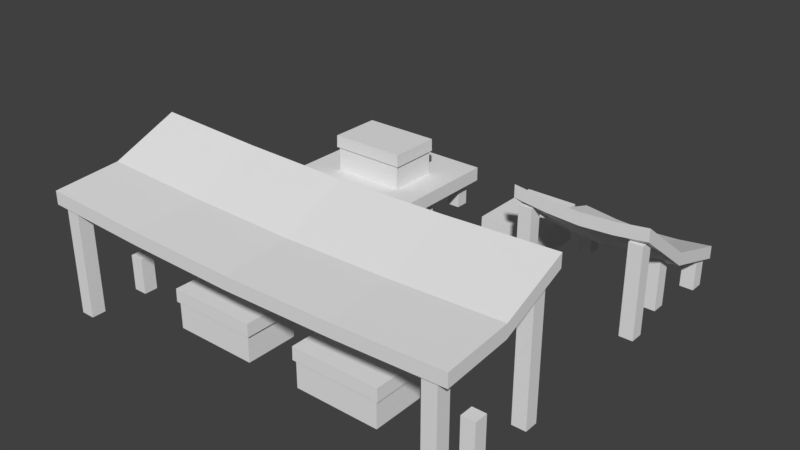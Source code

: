 # Source: setllement-1.blend  (saved by Blender 2.78.0; exported with 4.5.12 LTS)
import bpy
from mathutils import Matrix  # noqa: F401  (used for matrix-valued properties, if any)

bpy.ops.wm.read_factory_settings(use_empty=True)
scene = bpy.context.scene
scene.name = 'Scene'

# ---- collections
col_collection_1 = bpy.data.collections.new('Collection 1'); scene.collection.children.link(col_collection_1)

# ---- world
world_world = bpy.data.worlds.new('World'); scene.world = world_world
world_world.color = (0.05088, 0.05088, 0.05088)
world_world.use_sun_shadow = False
world_world.sun_shadow_jitter_overblur = 0.0
world_world.cycles.sampling_method = 'MANUAL'

# ---- meshes
me_cube_008 = bpy.data.meshes.new('Cube.008')
me_cube_008.from_pydata([(2.698, 2.714, 0.002609), (2.698, 2.714, 0.5264), (2.698, 2.914, 0.002609), (2.698, 2.914, 0.5264), (2.898, 2.714, 0.002609), (2.898, 2.714, 0.5264), (2.898, 2.914, 0.002609), (2.898, 2.914, 0.5264), (-2.929, 2.714, 0.002609), (-2.929, 2.714, 0.5264), (-2.929, 2.914, 0.002609), (-2.929, 2.914, 0.5264), (-2.729, 2.714, 0.002609), (-2.729, 2.714, 0.5264), (-2.729, 2.914, 0.002609), (-2.729, 2.914, 0.5264), (2.698, -2.904, 0.01605), (2.698, -2.904, 1.534), (2.698, -2.704, 0.01605), (2.698, -2.704, 1.534), (2.898, -2.904, 0.01605), (2.898, -2.904, 1.534), (2.898, -2.704, 0.01605), (2.898, -2.704, 1.534), (-2.929, -2.904, 0.01605), (-2.929, -2.904, 1.534), (-2.929, -2.704, 0.01605), (-2.929, -2.704, 1.534), (-2.729, -2.904, 0.01605), (-2.729, -2.904, 1.534), (-2.729, -2.704, 0.01605), (-2.729, -2.704, 1.534), (2.698, -1.286, 0.002609), (2.698, -1.286, 2.077), (2.698, -1.086, 0.002609), (2.698, -1.086, 2.077), (2.898, -1.286, 0.002609), (2.898, -1.286, 2.077), (2.898, -1.086, 0.002609), (2.898, -1.086, 2.077), (-2.929, -1.286, 0.002609), (-2.929, -1.286, 2.077), (-2.929, -1.086, 0.002609), (-2.929, -1.086, 2.077), (-2.729, -1.286, 0.002609), (-2.729, -1.286, 2.077), (-2.729, -1.086, 0.002609), (-2.729, -1.086, 2.077), (-3.075, -2.938, 1.546), (-3.075, -2.938, 1.735), (-3.075, -1.044, 2.019), (-3.075, -1.044, 2.208), (3.044, -2.938, 1.546), (3.044, -2.938, 1.735), (3.044, -1.044, 2.019), (3.044, -1.044, 2.208), (-0.01571, -1.044, 1.929), (-0.01571, -1.044, 2.118), (-0.01571, -2.938, 1.456), (-0.01571, -2.938, 1.645), (-1.546, -1.044, 1.957), (-1.546, -2.938, 1.673), (-1.546, -1.044, 2.146), (-1.546, -2.938, 1.484), (1.514, -1.044, 2.146), (1.514, -2.938, 1.484), (1.514, -1.044, 1.957), (1.514, -2.938, 1.673), (-3.075, -1.991, 1.622), (-3.075, -1.991, 1.81), (3.044, -1.991, 1.622), (3.044, -1.991, 1.81), (-0.01571, -1.991, 1.72), (-0.01571, -1.991, 1.532), (-1.546, -1.991, 1.559), (-1.546, -1.991, 1.748), (1.514, -1.991, 1.748), (1.514, -1.991, 1.559), (2.698, 1.078, 0.002609), (2.698, 1.078, 1.344), (2.698, 1.278, 0.002609), (2.698, 1.278, 1.344), (2.898, 1.078, 0.002609), (2.898, 1.078, 1.344), (2.898, 1.278, 0.002609), (2.898, 1.278, 1.344), (1.103, 2.714, 0.002609), (1.103, 2.714, 0.5264), (1.103, 2.914, 0.002609), (1.103, 2.914, 0.5264), (1.303, 2.714, 0.002609), (1.303, 2.714, 0.5264), (1.303, 2.914, 0.002609), (1.303, 2.914, 0.5264), (1.103, 1.078, 0.002609), (1.103, 1.078, 1.344), (1.103, 1.278, 0.002609), (1.103, 1.278, 1.344), (1.303, 1.078, 0.002609), (1.303, 1.078, 1.344), (1.303, 1.278, 0.002609), (1.303, 1.278, 1.344), (2.967, 2.967, 0.4107), (2.967, 2.967, 0.5995), (2.967, 1.073, 1.425), (2.967, 1.073, 1.614), (1.032, 2.967, 0.4107), (1.032, 2.967, 0.5995), (1.032, 1.073, 1.425), (1.032, 1.073, 1.614), (2.0, 1.073, 1.335), (2.0, 1.073, 1.524), (2.0, 2.967, 0.3207), (2.0, 2.967, 0.5095), (2.483, 1.073, 1.363), (2.483, 2.967, 0.5371), (2.483, 1.073, 1.551), (2.483, 2.967, 0.3483), (1.516, 1.073, 1.551), (1.516, 2.967, 0.3483), (1.516, 1.073, 1.363), (1.516, 2.967, 0.5371), (2.967, 2.02, 0.7056), (2.967, 2.02, 0.8944), (1.032, 2.02, 0.7056), (1.032, 2.02, 0.8944), (2.0, 2.02, 0.8044), (2.0, 2.02, 0.6156), (2.483, 2.02, 0.6432), (2.483, 2.02, 0.832), (1.516, 2.02, 0.832), (1.516, 2.02, 0.6432), (-2.168, 2.714, 0.002609), (-2.168, 2.714, 0.5264), (-2.168, 2.914, 0.002609), (-2.168, 2.914, 0.5264), (-1.968, 2.714, 0.002609), (-1.968, 2.714, 0.5264), (-1.968, 2.914, 0.002609), (-1.968, 2.914, 0.5264), (-2.729, 2.064, 0.5264), (-2.729, 2.064, 0.002609), (-2.729, 1.864, 0.5264), (-2.729, 1.864, 0.002609), (-2.929, 2.064, 0.5264), (-2.929, 2.064, 0.002609), (-2.929, 1.864, 0.5264), (-2.929, 1.864, 0.002609), (-2.729, 1.233, 0.5264), (-2.729, 1.233, 0.002609), (-2.729, 1.033, 0.5264), (-2.729, 1.033, 0.002609), (-2.929, 1.233, 0.5264), (-2.929, 1.233, 0.002609), (-2.929, 1.033, 0.5264), (-2.929, 1.033, 0.002609), (-1.269, 2.714, 0.002609), (-1.269, 2.714, 0.5264), (-1.269, 2.914, 0.002609), (-1.269, 2.914, 0.5264), (-1.069, 2.714, 0.002609), (-1.069, 2.714, 0.5264), (-1.069, 2.914, 0.002609), (-1.069, 2.914, 0.5264), (2.571, -2.075, 0.002609), (2.571, -2.075, 0.5264), (2.571, -1.875, 0.002609), (2.571, -1.875, 0.5264), (2.771, -2.075, 0.002609), (2.771, -2.075, 0.5264), (2.771, -1.875, 0.002609), (2.771, -1.875, 0.5264), (2.571, 1.881, 0.01445), (2.571, 1.881, 0.8168), (2.571, 2.081, 0.01445), (2.571, 2.081, 0.8168), (2.771, 1.881, 0.01445), (2.771, 1.881, 0.8168), (2.771, 2.081, 0.01445), (2.771, 2.081, 0.8168), (-2.703, -1.875, 0.5264), (-2.703, -1.875, 0.002609), (-2.703, -2.075, 0.5264), (-2.703, -2.075, 0.002609), (-2.903, -1.875, 0.5264), (-2.903, -1.875, 0.002609), (-2.903, -2.075, 0.5264), (-2.903, -2.075, 0.002609), (-1.864, 1.233, 0.5264), (-1.864, 1.233, 0.002609), (-1.864, 1.033, 0.5264), (-1.864, 1.033, 0.002609), (-2.064, 1.233, 0.5264), (-2.064, 1.233, 0.002609), (-2.064, 1.033, 0.5264), (-2.064, 1.033, 0.002609), (-1.072, 1.233, 0.5264), (-1.072, 1.233, 0.002609), (-1.072, 1.033, 0.5264), (-1.072, 1.033, 0.002609), (-1.272, 1.233, 0.5264), (-1.272, 1.233, 0.002609), (-1.272, 1.033, 0.5264), (-1.272, 1.033, 0.002609), (-1.072, 2.075, 0.5264), (-1.072, 2.075, 0.002609), (-1.072, 1.875, 0.5264), (-1.072, 1.875, 0.002609), (-1.272, 2.075, 0.5264), (-1.272, 2.075, 0.002609), (-1.272, 1.875, 0.5264), (-1.272, 1.875, 0.002609), (-0.9407, 3.014, 0.6099), (-0.9407, 3.014, 0.3967), (-0.9407, 0.9141, 0.6099), (-0.9407, 0.9141, 0.3967), (-3.046, 3.014, 0.6099), (-3.046, 3.014, 0.3967), (-3.046, 0.9141, 0.6099), (-3.046, 0.9141, 0.3967), (-0.3944, -1.529, 0.5831), (-0.4265, -1.55, 0.007374), (-0.3944, -2.333, 0.5831), (-0.4265, -2.313, 0.007374), (-1.683, -1.529, 0.5831), (-1.651, -1.55, 0.007374), (-1.683, -2.333, 0.5831), (-1.651, -2.313, 0.007374), (-0.4265, -1.55, 0.3935), (-1.651, -1.55, 0.3935), (-1.651, -2.313, 0.3935), (-0.4265, -2.313, 0.3935), (-1.686, -2.335, 0.3935), (-0.391, -1.527, 0.3935), (-1.686, -1.527, 0.3935), (-0.391, -2.335, 0.3935), (1.64, -1.529, 0.5831), (1.608, -1.55, 0.007374), (1.64, -2.333, 0.5831), (1.608, -2.313, 0.007374), (0.3513, -1.529, 0.5831), (0.3835, -1.55, 0.007374), (0.3513, -2.333, 0.5831), (0.3835, -2.313, 0.007374), (1.608, -1.55, 0.3935), (0.3835, -1.55, 0.3935), (0.3835, -2.313, 0.3935), (1.608, -2.313, 0.3935), (0.348, -2.335, 0.3935), (1.643, -1.527, 0.3935), (0.348, -1.527, 0.3935), (1.643, -2.335, 0.3935), (-1.361, 2.398, 1.171), (-1.391, 2.378, 0.5952), (-1.361, 1.594, 1.171), (-1.391, 1.615, 0.5952), (-2.549, 2.398, 1.171), (-2.519, 2.378, 0.5952), (-2.549, 1.594, 1.171), (-2.519, 1.615, 0.5952), (-1.391, 2.378, 0.9813), (-2.519, 2.378, 0.9813), (-2.519, 1.615, 0.9813), (-1.391, 1.615, 0.9813), (-2.552, 1.592, 0.9813), (-1.358, 2.4, 0.9813), (-2.552, 2.4, 0.9813), (-1.358, 1.592, 0.9813), (0.03064, 2.986, 0.5476), (0.0507, 2.957, -0.02813), (0.8339, 2.986, 0.5476), (0.8139, 2.957, -0.02813), (0.03064, 1.799, 0.5476), (0.0507, 1.829, -0.02813), (0.8339, 1.799, 0.5476), (0.8139, 1.829, -0.02813), (0.0507, 2.957, 0.358), (0.0507, 1.829, 0.358), (0.8139, 1.829, 0.358), (0.8139, 2.957, 0.358), (0.836, 1.796, 0.358), (0.02857, 2.989, 0.358), (0.02857, 1.796, 0.358), (0.836, 2.989, 0.358)], [], [(0, 1, 3, 2), (2, 3, 7, 6), (6, 7, 5, 4), (4, 5, 1, 0), (2, 6, 4, 0), (7, 3, 1, 5), (8, 9, 11, 10), (10, 11, 15, 14), (14, 15, 13, 12), (12, 13, 9, 8), (10, 14, 12, 8), (15, 11, 9, 13), (16, 17, 19, 18), (18, 19, 23, 22), (22, 23, 21, 20), (20, 21, 17, 16), (18, 22, 20, 16), (23, 19, 17, 21), (24, 25, 27, 26), (26, 27, 31, 30), (30, 31, 29, 28), (28, 29, 25, 24), (26, 30, 28, 24), (31, 27, 25, 29), (32, 33, 35, 34), (34, 35, 39, 38), (38, 39, 37, 36), (36, 37, 33, 32), (34, 38, 36, 32), (39, 35, 33, 37), (40, 41, 43, 42), (42, 43, 47, 46), (46, 47, 45, 44), (44, 45, 41, 40), (42, 46, 44, 40), (47, 43, 41, 45), (68, 69, 51, 50), (66, 64, 55, 54), (70, 71, 53, 52), (63, 61, 49, 48), (77, 70, 52, 65), (75, 69, 49, 61), (76, 72, 59, 67), (74, 73, 58, 63), (65, 67, 59, 58), (60, 62, 57, 56), (50, 51, 62, 60), (68, 74, 63, 48), (72, 75, 61, 59), (58, 59, 61, 63), (52, 53, 67, 65), (71, 76, 67, 53), (73, 77, 65, 58), (56, 57, 64, 66), (56, 66, 77, 73), (55, 64, 76, 71), (57, 62, 75, 72), (50, 60, 74, 68), (60, 56, 73, 74), (64, 57, 72, 76), (62, 51, 69, 75), (66, 54, 70, 77), (54, 55, 71, 70), (48, 49, 69, 68), (78, 79, 81, 80), (80, 81, 85, 84), (84, 85, 83, 82), (82, 83, 79, 78), (80, 84, 82, 78), (85, 81, 79, 83), (86, 87, 89, 88), (88, 89, 93, 92), (92, 93, 91, 90), (90, 91, 87, 86), (88, 92, 90, 86), (93, 89, 87, 91), (94, 95, 97, 96), (96, 97, 101, 100), (100, 101, 99, 98), (98, 99, 95, 94), (96, 100, 98, 94), (101, 97, 95, 99), (122, 123, 105, 104), (120, 118, 109, 108), (124, 125, 107, 106), (117, 115, 103, 102), (131, 124, 106, 119), (129, 123, 103, 115), (130, 126, 113, 121), (128, 127, 112, 117), (119, 121, 113, 112), (114, 116, 111, 110), (104, 105, 116, 114), (122, 128, 117, 102), (126, 129, 115, 113), (112, 113, 115, 117), (106, 107, 121, 119), (125, 130, 121, 107), (127, 131, 119, 112), (110, 111, 118, 120), (110, 120, 131, 127), (109, 118, 130, 125), (111, 116, 129, 126), (104, 114, 128, 122), (114, 110, 127, 128), (118, 111, 126, 130), (116, 105, 123, 129), (120, 108, 124, 131), (108, 109, 125, 124), (102, 103, 123, 122), (132, 133, 135, 134), (134, 135, 139, 138), (138, 139, 137, 136), (136, 137, 133, 132), (134, 138, 136, 132), (139, 135, 133, 137), (145, 141, 143, 147), (145, 144, 140, 141), (147, 146, 144, 145), (143, 142, 146, 147), (140, 144, 146, 142), (141, 140, 142, 143), (153, 149, 151, 155), (153, 152, 148, 149), (155, 154, 152, 153), (151, 150, 154, 155), (148, 152, 154, 150), (149, 148, 150, 151), (156, 157, 159, 158), (158, 159, 163, 162), (162, 163, 161, 160), (160, 161, 157, 156), (158, 162, 160, 156), (163, 159, 157, 161), (164, 165, 167, 166), (166, 167, 171, 170), (170, 171, 169, 168), (168, 169, 165, 164), (166, 170, 168, 164), (171, 167, 165, 169), (172, 173, 175, 174), (174, 175, 179, 178), (178, 179, 177, 176), (176, 177, 173, 172), (174, 178, 176, 172), (179, 175, 173, 177), (185, 181, 183, 187), (185, 184, 180, 181), (187, 186, 184, 185), (183, 182, 186, 187), (180, 184, 186, 182), (181, 180, 182, 183), (193, 189, 191, 195), (193, 192, 188, 189), (195, 194, 192, 193), (191, 190, 194, 195), (188, 192, 194, 190), (189, 188, 190, 191), (201, 197, 199, 203), (201, 200, 196, 197), (203, 202, 200, 201), (199, 198, 202, 203), (196, 200, 202, 198), (197, 196, 198, 199), (209, 205, 207, 211), (209, 208, 204, 205), (211, 210, 208, 209), (207, 206, 210, 211), (204, 208, 210, 206), (205, 204, 206, 207), (217, 213, 215, 219), (217, 216, 212, 213), (219, 218, 216, 217), (215, 214, 218, 219), (212, 216, 218, 214), (213, 212, 214, 215), (225, 221, 223, 227), (234, 224, 220, 233), (232, 226, 224, 234), (235, 222, 226, 232), (220, 224, 226, 222), (233, 220, 222, 235), (221, 228, 231, 223), (223, 231, 230, 227), (227, 230, 229, 225), (225, 229, 228, 221), (228, 233, 235, 231), (231, 235, 232, 230), (230, 232, 234, 229), (229, 234, 233, 228), (241, 237, 239, 243), (250, 240, 236, 249), (248, 242, 240, 250), (251, 238, 242, 248), (236, 240, 242, 238), (249, 236, 238, 251), (237, 244, 247, 239), (239, 247, 246, 243), (243, 246, 245, 241), (241, 245, 244, 237), (244, 249, 251, 247), (247, 251, 248, 246), (246, 248, 250, 245), (245, 250, 249, 244), (257, 253, 255, 259), (266, 256, 252, 265), (264, 258, 256, 266), (267, 254, 258, 264), (252, 256, 258, 254), (265, 252, 254, 267), (253, 260, 263, 255), (255, 263, 262, 259), (259, 262, 261, 257), (257, 261, 260, 253), (260, 265, 267, 263), (263, 267, 264, 262), (262, 264, 266, 261), (261, 266, 265, 260), (273, 269, 271, 275), (282, 272, 268, 281), (280, 274, 272, 282), (283, 270, 274, 280), (268, 272, 274, 270), (281, 268, 270, 283), (269, 276, 279, 271), (271, 279, 278, 275), (275, 278, 277, 273), (273, 277, 276, 269), (276, 281, 283, 279), (279, 283, 280, 278), (278, 280, 282, 277), (277, 282, 281, 276)])
_uv = me_cube_008.uv_layers.new(name='UVMap')
_uv.uv.foreach_set('vector', [0.1203, 0.888, 0.1203, 0.8621, 0.1233, 0.8621, 0.1233, 0.888, 0.192, 0.8834, 0.192, 0.8575, 0.195, 0.8575, 0.195, 0.8834, 0.1924, 0.7657, 0.1924, 0.7917, 0.1894, 0.7917, 0.1894, 0.7657, 0.1965, 0.8284, 0.1965, 0.8543, 0.1935, 0.8543, 0.1935, 0.8284, 0.1449, 0.7948, 0.1479, 0.7948, 0.1479, 0.7978, 0.1449, 0.7978, 0.1479, 0.7948, 0.1509, 0.7948, 0.1509, 0.7978, 0.1479, 0.7978, 0.1203, 0.888, 0.1203, 0.8621, 0.1233, 0.8621, 0.1233, 0.888, 0.192, 0.8834, 0.192, 0.8575, 0.195, 0.8575, 0.195, 0.8834, 0.1924, 0.7657, 0.1924, 0.7917, 0.1894, 0.7917, 0.1894, 0.7657, 0.1965, 0.8284, 0.1965, 0.8543, 0.1935, 0.8543, 0.1935, 0.8284, 0.1449, 0.7948, 0.1479, 0.7948, 0.1479, 0.7978, 0.1449, 0.7978, 0.1479, 0.7948, 0.1509, 0.7948, 0.1509, 0.7978, 0.1479, 0.7978, 0.1203, 0.888, 0.1203, 0.8621, 0.1233, 0.8621, 0.1233, 0.888, 0.192, 0.8834, 0.192, 0.8575, 0.195, 0.8575, 0.195, 0.8834, 0.1924, 0.7657, 0.1924, 0.7917, 0.1894, 0.7917, 0.1894, 0.7657, 0.1965, 0.8284, 0.1965, 0.8543, 0.1935, 0.8543, 0.1935, 0.8284, 0.1449, 0.7948, 0.1479, 0.7948, 0.1479, 0.7978, 0.1449, 0.7978, 0.1479, 0.7948, 0.1509, 0.7948, 0.1509, 0.7978, 0.1479, 0.7978, 0.1203, 0.888, 0.1203, 0.8621, 0.1233, 0.8621, 0.1233, 0.888, 0.192, 0.8834, 0.192, 0.8575, 0.195, 0.8575, 0.195, 0.8834, 0.1924, 0.7657, 0.1924, 0.7917, 0.1894, 0.7917, 0.1894, 0.7657, 0.1965, 0.8284, 0.1965, 0.8543, 0.1935, 0.8543, 0.1935, 0.8284, 0.1449, 0.7948, 0.1479, 0.7948, 0.1479, 0.7978, 0.1449, 0.7978, 0.1479, 0.7948, 0.1509, 0.7948, 0.1509, 0.7978, 0.1479, 0.7978, 0.1203, 0.888, 0.1203, 0.8621, 0.1233, 0.8621, 0.1233, 0.888, 0.192, 0.8834, 0.192, 0.8575, 0.195, 0.8575, 0.195, 0.8834, 0.1924, 0.7657, 0.1924, 0.7917, 0.1894, 0.7917, 0.1894, 0.7657, 0.1965, 0.8284, 0.1965, 0.8543, 0.1935, 0.8543, 0.1935, 0.8284, 0.1449, 0.7948, 0.1479, 0.7948, 0.1479, 0.7978, 0.1449, 0.7978, 0.1479, 0.7948, 0.1509, 0.7948, 0.1509, 0.7978, 0.1479, 0.7978, 0.1203, 0.888, 0.1203, 0.8621, 0.1233, 0.8621, 0.1233, 0.888, 0.192, 0.8834, 0.192, 0.8575, 0.195, 0.8575, 0.195, 0.8834, 0.1924, 0.7657, 0.1924, 0.7917, 0.1894, 0.7917, 0.1894, 0.7657, 0.1965, 0.8284, 0.1965, 0.8543, 0.1935, 0.8543, 0.1935, 0.8284, 0.1449, 0.7948, 0.1479, 0.7948, 0.1479, 0.7978, 0.1449, 0.7978, 0.1479, 0.7948, 0.1509, 0.7948, 0.1509, 0.7978, 0.1479, 0.7978, 0.5039, 0.1947, 0.5039, 0.1687, 0.5053, 0.1687, 0.5053, 0.1947, 0.5763, 0.1901, 0.5763, 0.1641, 0.5771, 0.1641, 0.5771, 0.1901, 0.573, 0.0724, 0.573, 0.09836, 0.5715, 0.09836, 0.5715, 0.0724, 0.5763, 0.1351, 0.5763, 0.161, 0.5755, 0.161, 0.5755, 0.1351, 0.5292, 0.103, 0.53, 0.103, 0.53, 0.1045, 0.5292, 0.1045, 0.5322, 0.103, 0.5329, 0.103, 0.5329, 0.1045, 0.5322, 0.1045, 0.5307, 0.103, 0.5315, 0.103, 0.5315, 0.1045, 0.5307, 0.1045, 0.5277, 0.103, 0.5285, 0.103, 0.5285, 0.1045, 0.5277, 0.1045, 0.5778, 0.1351, 0.5778, 0.161, 0.577, 0.161, 0.577, 0.1351, 0.5748, 0.1901, 0.5748, 0.1641, 0.5756, 0.1641, 0.5756, 0.1901, 0.5741, 0.1901, 0.5741, 0.1641, 0.5748, 0.1641, 0.5748, 0.1901, 0.527, 0.103, 0.5277, 0.103, 0.5277, 0.1045, 0.527, 0.1045, 0.5315, 0.103, 0.5322, 0.103, 0.5322, 0.1045, 0.5315, 0.1045, 0.577, 0.1351, 0.577, 0.161, 0.5763, 0.161, 0.5763, 0.1351, 0.5785, 0.1351, 0.5785, 0.161, 0.5778, 0.161, 0.5778, 0.1351, 0.53, 0.103, 0.5307, 0.103, 0.5307, 0.1045, 0.53, 0.1045, 0.5285, 0.103, 0.5292, 0.103, 0.5292, 0.1045, 0.5285, 0.1045, 0.5756, 0.1901, 0.5756, 0.1641, 0.5763, 0.1641, 0.5763, 0.1901, 0.5285, 0.1015, 0.5292, 0.1015, 0.5292, 0.103, 0.5285, 0.103, 0.53, 0.1015, 0.5307, 0.1015, 0.5307, 0.103, 0.53, 0.103, 0.5315, 0.1015, 0.5322, 0.1015, 0.5322, 0.103, 0.5315, 0.103, 0.527, 0.1015, 0.5277, 0.1015, 0.5277, 0.103, 0.527, 0.103, 0.5277, 0.1015, 0.5285, 0.1015, 0.5285, 0.103, 0.5277, 0.103, 0.5307, 0.1015, 0.5315, 0.1015, 0.5315, 0.103, 0.5307, 0.103, 0.5322, 0.1015, 0.5329, 0.1015, 0.5329, 0.103, 0.5322, 0.103, 0.5292, 0.1015, 0.53, 0.1015, 0.53, 0.103, 0.5292, 0.103, 0.5745, 0.0724, 0.5745, 0.09836, 0.573, 0.09836, 0.573, 0.0724, 0.5024, 0.1947, 0.5024, 0.1687, 0.5039, 0.1687, 0.5039, 0.1947, 0.1203, 0.888, 0.1203, 0.8621, 0.1233, 0.8621, 0.1233, 0.888, 0.192, 0.8834, 0.192, 0.8575, 0.195, 0.8575, 0.195, 0.8834, 0.1924, 0.7657, 0.1924, 0.7917, 0.1894, 0.7917, 0.1894, 0.7657, 0.1965, 0.8284, 0.1965, 0.8543, 0.1935, 0.8543, 0.1935, 0.8284, 0.1449, 0.7948, 0.1479, 0.7948, 0.1479, 0.7978, 0.1449, 0.7978, 0.1479, 0.7948, 0.1509, 0.7948, 0.1509, 0.7978, 0.1479, 0.7978, 0.1203, 0.888, 0.1203, 0.8621, 0.1233, 0.8621, 0.1233, 0.888, 0.192, 0.8834, 0.192, 0.8575, 0.195, 0.8575, 0.195, 0.8834, 0.1924, 0.7657, 0.1924, 0.7917, 0.1894, 0.7917, 0.1894, 0.7657, 0.1965, 0.8284, 0.1965, 0.8543, 0.1935, 0.8543, 0.1935, 0.8284, 0.1449, 0.7948, 0.1479, 0.7948, 0.1479, 0.7978, 0.1449, 0.7978, 0.1479, 0.7948, 0.1509, 0.7948, 0.1509, 0.7978, 0.1479, 0.7978, 0.1203, 0.888, 0.1203, 0.8621, 0.1233, 0.8621, 0.1233, 0.888, 0.192, 0.8834, 0.192, 0.8575, 0.195, 0.8575, 0.195, 0.8834, 0.1924, 0.7657, 0.1924, 0.7917, 0.1894, 0.7917, 0.1894, 0.7657, 0.1965, 0.8284, 0.1965, 0.8543, 0.1935, 0.8543, 0.1935, 0.8284, 0.1449, 0.7948, 0.1479, 0.7948, 0.1479, 0.7978, 0.1449, 0.7978, 0.1479, 0.7948, 0.1509, 0.7948, 0.1509, 0.7978, 0.1479, 0.7978, 0.5039, 0.1947, 0.5039, 0.1687, 0.5053, 0.1687, 0.5053, 0.1947, 0.5763, 0.1901, 0.5763, 0.1641, 0.5771, 0.1641, 0.5771, 0.1901, 0.573, 0.0724, 0.573, 0.09836, 0.5715, 0.09836, 0.5715, 0.0724, 0.5763, 0.1351, 0.5763, 0.161, 0.5755, 0.161, 0.5755, 0.1351, 0.5292, 0.103, 0.53, 0.103, 0.53, 0.1045, 0.5292, 0.1045, 0.5322, 0.103, 0.5329, 0.103, 0.5329, 0.1045, 0.5322, 0.1045, 0.5307, 0.103, 0.5315, 0.103, 0.5315, 0.1045, 0.5307, 0.1045, 0.5277, 0.103, 0.5285, 0.103, 0.5285, 0.1045, 0.5277, 0.1045, 0.5778, 0.1351, 0.5778, 0.161, 0.577, 0.161, 0.577, 0.1351, 0.5748, 0.1901, 0.5748, 0.1641, 0.5756, 0.1641, 0.5756, 0.1901, 0.5741, 0.1901, 0.5741, 0.1641, 0.5748, 0.1641, 0.5748, 0.1901, 0.527, 0.103, 0.5277, 0.103, 0.5277, 0.1045, 0.527, 0.1045, 0.5315, 0.103, 0.5322, 0.103, 0.5322, 0.1045, 0.5315, 0.1045, 0.577, 0.1351, 0.577, 0.161, 0.5763, 0.161, 0.5763, 0.1351, 0.5785, 0.1351, 0.5785, 0.161, 0.5778, 0.161, 0.5778, 0.1351, 0.53, 0.103, 0.5307, 0.103, 0.5307, 0.1045, 0.53, 0.1045, 0.5285, 0.103, 0.5292, 0.103, 0.5292, 0.1045, 0.5285, 0.1045, 0.5756, 0.1901, 0.5756, 0.1641, 0.5763, 0.1641, 0.5763, 0.1901, 0.5285, 0.1015, 0.5292, 0.1015, 0.5292, 0.103, 0.5285, 0.103, 0.53, 0.1015, 0.5307, 0.1015, 0.5307, 0.103, 0.53, 0.103, 0.5315, 0.1015, 0.5322, 0.1015, 0.5322, 0.103, 0.5315, 0.103, 0.527, 0.1015, 0.5277, 0.1015, 0.5277, 0.103, 0.527, 0.103, 0.5277, 0.1015, 0.5285, 0.1015, 0.5285, 0.103, 0.5277, 0.103, 0.5307, 0.1015, 0.5315, 0.1015, 0.5315, 0.103, 0.5307, 0.103, 0.5322, 0.1015, 0.5329, 0.1015, 0.5329, 0.103, 0.5322, 0.103, 0.5292, 0.1015, 0.53, 0.1015, 0.53, 0.103, 0.5292, 0.103, 0.5745, 0.0724, 0.5745, 0.09836, 0.573, 0.09836, 0.573, 0.0724, 0.5024, 0.1947, 0.5024, 0.1687, 0.5039, 0.1687, 0.5039, 0.1947, 0.1203, 0.888, 0.1203, 0.8621, 0.1233, 0.8621, 0.1233, 0.888, 0.192, 0.8834, 0.192, 0.8575, 0.195, 0.8575, 0.195, 0.8834, 0.1924, 0.7657, 0.1924, 0.7917, 0.1894, 0.7917, 0.1894, 0.7657, 0.1965, 0.8284, 0.1965, 0.8543, 0.1935, 0.8543, 0.1935, 0.8284, 0.1449, 0.7948, 0.1479, 0.7948, 0.1479, 0.7978, 0.1449, 0.7978, 0.1479, 0.7948, 0.1509, 0.7948, 0.1509, 0.7978, 0.1479, 0.7978, 0.1449, 0.7948, 0.1479, 0.7948, 0.1479, 0.7978, 0.1449, 0.7978, 0.192, 0.8834, 0.192, 0.8575, 0.195, 0.8575, 0.195, 0.8834, 0.1203, 0.888, 0.1203, 0.8621, 0.1233, 0.8621, 0.1233, 0.888, 0.1965, 0.8284, 0.1965, 0.8543, 0.1935, 0.8543, 0.1935, 0.8284, 0.1479, 0.7948, 0.1509, 0.7948, 0.1509, 0.7978, 0.1479, 0.7978, 0.1924, 0.7657, 0.1924, 0.7917, 0.1894, 0.7917, 0.1894, 0.7657, 0.1449, 0.7948, 0.1479, 0.7948, 0.1479, 0.7978, 0.1449, 0.7978, 0.192, 0.8834, 0.192, 0.8575, 0.195, 0.8575, 0.195, 0.8834, 0.1203, 0.888, 0.1203, 0.8621, 0.1233, 0.8621, 0.1233, 0.888, 0.1965, 0.8284, 0.1965, 0.8543, 0.1935, 0.8543, 0.1935, 0.8284, 0.1479, 0.7948, 0.1509, 0.7948, 0.1509, 0.7978, 0.1479, 0.7978, 0.1924, 0.7657, 0.1924, 0.7917, 0.1894, 0.7917, 0.1894, 0.7657, 0.1203, 0.888, 0.1203, 0.8621, 0.1233, 0.8621, 0.1233, 0.888, 0.192, 0.8834, 0.192, 0.8575, 0.195, 0.8575, 0.195, 0.8834, 0.1924, 0.7657, 0.1924, 0.7917, 0.1894, 0.7917, 0.1894, 0.7657, 0.1965, 0.8284, 0.1965, 0.8543, 0.1935, 0.8543, 0.1935, 0.8284, 0.1449, 0.7948, 0.1479, 0.7948, 0.1479, 0.7978, 0.1449, 0.7978, 0.1479, 0.7948, 0.1509, 0.7948, 0.1509, 0.7978, 0.1479, 0.7978, 0.1203, 0.888, 0.1203, 0.8621, 0.1233, 0.8621, 0.1233, 0.888, 0.192, 0.8834, 0.192, 0.8575, 0.195, 0.8575, 0.195, 0.8834, 0.1924, 0.7657, 0.1924, 0.7917, 0.1894, 0.7917, 0.1894, 0.7657, 0.1965, 0.8284, 0.1965, 0.8543, 0.1935, 0.8543, 0.1935, 0.8284, 0.1449, 0.7948, 0.1479, 0.7948, 0.1479, 0.7978, 0.1449, 0.7978, 0.1479, 0.7948, 0.1509, 0.7948, 0.1509, 0.7978, 0.1479, 0.7978, 0.1203, 0.888, 0.1203, 0.8621, 0.1233, 0.8621, 0.1233, 0.888, 0.192, 0.8834, 0.192, 0.8575, 0.195, 0.8575, 0.195, 0.8834, 0.1924, 0.7657, 0.1924, 0.7917, 0.1894, 0.7917, 0.1894, 0.7657, 0.1965, 0.8284, 0.1965, 0.8543, 0.1935, 0.8543, 0.1935, 0.8284, 0.1449, 0.7948, 0.1479, 0.7948, 0.1479, 0.7978, 0.1449, 0.7978, 0.1479, 0.7948, 0.1509, 0.7948, 0.1509, 0.7978, 0.1479, 0.7978, 0.1449, 0.7948, 0.1479, 0.7948, 0.1479, 0.7978, 0.1449, 0.7978, 0.192, 0.8834, 0.192, 0.8575, 0.195, 0.8575, 0.195, 0.8834, 0.1203, 0.888, 0.1203, 0.8621, 0.1233, 0.8621, 0.1233, 0.888, 0.1965, 0.8284, 0.1965, 0.8543, 0.1935, 0.8543, 0.1935, 0.8284, 0.1479, 0.7948, 0.1509, 0.7948, 0.1509, 0.7978, 0.1479, 0.7978, 0.1924, 0.7657, 0.1924, 0.7917, 0.1894, 0.7917, 0.1894, 0.7657, 0.1449, 0.7948, 0.1479, 0.7948, 0.1479, 0.7978, 0.1449, 0.7978, 0.192, 0.8834, 0.192, 0.8575, 0.195, 0.8575, 0.195, 0.8834, 0.1203, 0.888, 0.1203, 0.8621, 0.1233, 0.8621, 0.1233, 0.888, 0.1965, 0.8284, 0.1965, 0.8543, 0.1935, 0.8543, 0.1935, 0.8284, 0.1479, 0.7948, 0.1509, 0.7948, 0.1509, 0.7978, 0.1479, 0.7978, 0.1924, 0.7657, 0.1924, 0.7917, 0.1894, 0.7917, 0.1894, 0.7657, 0.1449, 0.7948, 0.1479, 0.7948, 0.1479, 0.7978, 0.1449, 0.7978, 0.192, 0.8834, 0.192, 0.8575, 0.195, 0.8575, 0.195, 0.8834, 0.1203, 0.888, 0.1203, 0.8621, 0.1233, 0.8621, 0.1233, 0.888, 0.1965, 0.8284, 0.1965, 0.8543, 0.1935, 0.8543, 0.1935, 0.8284, 0.1479, 0.7948, 0.1509, 0.7948, 0.1509, 0.7978, 0.1479, 0.7978, 0.1924, 0.7657, 0.1924, 0.7917, 0.1894, 0.7917, 0.1894, 0.7657, 0.1449, 0.7948, 0.1479, 0.7948, 0.1479, 0.7978, 0.1449, 0.7978, 0.192, 0.8834, 0.192, 0.8575, 0.195, 0.8575, 0.195, 0.8834, 0.1203, 0.888, 0.1203, 0.8621, 0.1233, 0.8621, 0.1233, 0.888, 0.1965, 0.8284, 0.1965, 0.8543, 0.1935, 0.8543, 0.1935, 0.8284, 0.1479, 0.7948, 0.1509, 0.7948, 0.1509, 0.7978, 0.1479, 0.7978, 0.1924, 0.7657, 0.1924, 0.7917, 0.1894, 0.7917, 0.1894, 0.7657, 0.1449, 0.7948, 0.1479, 0.7948, 0.1479, 0.7978, 0.1449, 0.7978, 0.192, 0.8834, 0.192, 0.8575, 0.195, 0.8575, 0.195, 0.8834, 0.1203, 0.888, 0.1203, 0.8621, 0.1233, 0.8621, 0.1233, 0.888, 0.1965, 0.8284, 0.1965, 0.8543, 0.1935, 0.8543, 0.1935, 0.8284, 0.1479, 0.7948, 0.1509, 0.7948, 0.1509, 0.7978, 0.1479, 0.7978, 0.1924, 0.7657, 0.1924, 0.7917, 0.1894, 0.7917, 0.1894, 0.7657, 0.1449, 0.7948, 0.1479, 0.7948, 0.1479, 0.7978, 0.1449, 0.7978, 0.192, 0.864, 0.192, 0.8575, 0.195, 0.8575, 0.195, 0.864, 0.1203, 0.8686, 0.1203, 0.8621, 0.1233, 0.8621, 0.1233, 0.8686, 0.1965, 0.8479, 0.1965, 0.8543, 0.1935, 0.8543, 0.1935, 0.8479, 0.1479, 0.7948, 0.1509, 0.7948, 0.1509, 0.7978, 0.1479, 0.7978, 0.1924, 0.7852, 0.1924, 0.7917, 0.1894, 0.7917, 0.1894, 0.7852, 0.1924, 0.7657, 0.1924, 0.7787, 0.1894, 0.7787, 0.1894, 0.7657, 0.1965, 0.8284, 0.1965, 0.8414, 0.1935, 0.8414, 0.1935, 0.8284, 0.1203, 0.888, 0.1203, 0.875, 0.1233, 0.875, 0.1233, 0.888, 0.192, 0.8834, 0.192, 0.8705, 0.195, 0.8705, 0.195, 0.8834, 0.1924, 0.7787, 0.1924, 0.7852, 0.1894, 0.7852, 0.1894, 0.7787, 0.1965, 0.8414, 0.1965, 0.8479, 0.1935, 0.8479, 0.1935, 0.8414, 0.1203, 0.875, 0.1203, 0.8686, 0.1233, 0.8686, 0.1233, 0.875, 0.192, 0.8705, 0.192, 0.864, 0.195, 0.864, 0.195, 0.8705, 0.1449, 0.7948, 0.1479, 0.7948, 0.1479, 0.7978, 0.1449, 0.7978, 0.192, 0.864, 0.192, 0.8575, 0.195, 0.8575, 0.195, 0.864, 0.1203, 0.8686, 0.1203, 0.8621, 0.1233, 0.8621, 0.1233, 0.8686, 0.1965, 0.8479, 0.1965, 0.8543, 0.1935, 0.8543, 0.1935, 0.8479, 0.1479, 0.7948, 0.1509, 0.7948, 0.1509, 0.7978, 0.1479, 0.7978, 0.1924, 0.7852, 0.1924, 0.7917, 0.1894, 0.7917, 0.1894, 0.7852, 0.1924, 0.7657, 0.1924, 0.7787, 0.1894, 0.7787, 0.1894, 0.7657, 0.1965, 0.8284, 0.1965, 0.8414, 0.1935, 0.8414, 0.1935, 0.8284, 0.1203, 0.888, 0.1203, 0.875, 0.1233, 0.875, 0.1233, 0.888, 0.192, 0.8834, 0.192, 0.8705, 0.195, 0.8705, 0.195, 0.8834, 0.1924, 0.7787, 0.1924, 0.7852, 0.1894, 0.7852, 0.1894, 0.7787, 0.1965, 0.8414, 0.1965, 0.8479, 0.1935, 0.8479, 0.1935, 0.8414, 0.1203, 0.875, 0.1203, 0.8686, 0.1233, 0.8686, 0.1233, 0.875, 0.192, 0.8705, 0.192, 0.864, 0.195, 0.864, 0.195, 0.8705, 0.1449, 0.7948, 0.1479, 0.7948, 0.1479, 0.7978, 0.1449, 0.7978, 0.192, 0.864, 0.192, 0.8575, 0.195, 0.8575, 0.195, 0.864, 0.1203, 0.8686, 0.1203, 0.8621, 0.1233, 0.8621, 0.1233, 0.8686, 0.1965, 0.8479, 0.1965, 0.8543, 0.1935, 0.8543, 0.1935, 0.8479, 0.1479, 0.7948, 0.1509, 0.7948, 0.1509, 0.7978, 0.1479, 0.7978, 0.1924, 0.7852, 0.1924, 0.7917, 0.1894, 0.7917, 0.1894, 0.7852, 0.1924, 0.7657, 0.1924, 0.7787, 0.1894, 0.7787, 0.1894, 0.7657, 0.1965, 0.8284, 0.1965, 0.8414, 0.1935, 0.8414, 0.1935, 0.8284, 0.1203, 0.888, 0.1203, 0.875, 0.1233, 0.875, 0.1233, 0.888, 0.192, 0.8834, 0.192, 0.8705, 0.195, 0.8705, 0.195, 0.8834, 0.1924, 0.7787, 0.1924, 0.7852, 0.1894, 0.7852, 0.1894, 0.7787, 0.1965, 0.8414, 0.1965, 0.8479, 0.1935, 0.8479, 0.1935, 0.8414, 0.1203, 0.875, 0.1203, 0.8686, 0.1233, 0.8686, 0.1233, 0.875, 0.192, 0.8705, 0.192, 0.864, 0.195, 0.864, 0.195, 0.8705, 0.1449, 0.7948, 0.1479, 0.7948, 0.1479, 0.7978, 0.1449, 0.7978, 0.192, 0.864, 0.192, 0.8575, 0.195, 0.8575, 0.195, 0.864, 0.1203, 0.8686, 0.1203, 0.8621, 0.1233, 0.8621, 0.1233, 0.8686, 0.1965, 0.8479, 0.1965, 0.8543, 0.1935, 0.8543, 0.1935, 0.8479, 0.1479, 0.7948, 0.1509, 0.7948, 0.1509, 0.7978, 0.1479, 0.7978, 0.1924, 0.7852, 0.1924, 0.7917, 0.1894, 0.7917, 0.1894, 0.7852, 0.1924, 0.7657, 0.1924, 0.7787, 0.1894, 0.7787, 0.1894, 0.7657, 0.1965, 0.8284, 0.1965, 0.8414, 0.1935, 0.8414, 0.1935, 0.8284, 0.1203, 0.888, 0.1203, 0.875, 0.1233, 0.875, 0.1233, 0.888, 0.192, 0.8834, 0.192, 0.8705, 0.195, 0.8705, 0.195, 0.8834, 0.1924, 0.7787, 0.1924, 0.7852, 0.1894, 0.7852, 0.1894, 0.7787, 0.1965, 0.8414, 0.1965, 0.8479, 0.1935, 0.8479, 0.1935, 0.8414, 0.1203, 0.875, 0.1203, 0.8686, 0.1233, 0.8686, 0.1233, 0.875, 0.192, 0.8705, 0.192, 0.864, 0.195, 0.864, 0.195, 0.8705])
me_cube_008.use_remesh_preserve_volume = False
me_cube_008.use_remesh_preserve_attributes = False
me_cube_008.use_mirror_vertex_groups = False
me_cube_008.update()

# ---- objects
ob_cube_009 = bpy.data.objects.new('Cube.009', me_cube_008)

# ---- transforms, parenting, visibility, modifiers, constraints
ob_cube_009.location = (0.000341, -0.00214, 0.0)
ob_cube_009.lineart.crease_threshold = 0.0

# ---- collection membership
col_collection_1.objects.link(ob_cube_009)

# ---- scene / render settings (as saved in the file)
scene.frame_start = 1; scene.frame_end = 250; scene.frame_set(47)
scene.render.engine = 'BLENDER_EEVEE_NEXT'
scene.render.resolution_percentage = 50
scene.render.dither_intensity = 0.0
scene.cycles.use_denoising = False
scene.cycles.samples = 128
scene.cycles.sampling_pattern = 'TABULATED_SOBOL'
scene.cycles.light_sampling_threshold = 0.0
scene.cycles.use_adaptive_sampling = False
scene.cycles.use_light_tree = False
scene.cycles.blur_glossy = 0.0
scene.cycles.sample_clamp_indirect = 0.0
scene.view_settings.view_transform = 'Standard'
bpy.context.view_layer.update()

# ---- added for rendering (the .blend has no active camera and no usable light): camera, sun
cam_auto = bpy.data.cameras.new('AutoCamera')
cam_auto.lens = 50.0
cam_auto.sensor_width = 36.0
cam_auto.clip_end = 1000.0
ob_auto_camera = bpy.data.objects.new('AutoCamera', cam_auto)
scene.collection.objects.link(ob_auto_camera)
ob_auto_camera.location = (8.14935, -9.76153, 7.62172)
ob_auto_camera.rotation_euler = (1.09748, -7.21219e-08, 0.694738)
scene.camera = ob_auto_camera
light_auto_sun = bpy.data.lights.new('AutoSun', 'SUN')
light_auto_sun.energy = 3.0
light_auto_sun.angle = 0.0523599
ob_auto_sun = bpy.data.objects.new('AutoSun', light_auto_sun)
scene.collection.objects.link(ob_auto_sun)
ob_auto_sun.rotation_euler = (0.872665, 0.174533, 0.523599)
bpy.context.view_layer.update()

